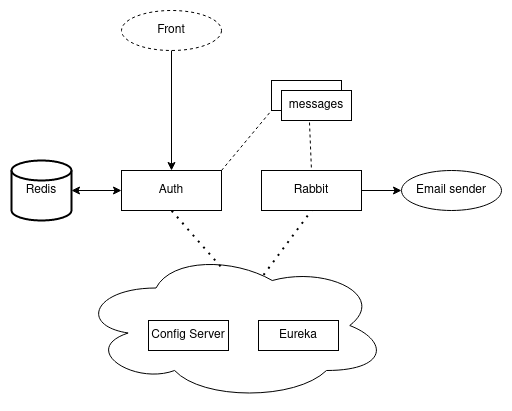

The diagram above was exported from draw.io. Its source (the exported page's mxGraphModel, read from the mxfile embedded in the PNG):
<mxGraphModel dx="1108" dy="492" grid="1" gridSize="10" guides="1" tooltips="1" connect="1" arrows="1" fold="1" page="1" pageScale="1" pageWidth="827" pageHeight="1169" math="0" shadow="0">
  <root>
    <mxCell id="WIyWlLk6GJQsqaUBKTNV-0" />
    <mxCell id="WIyWlLk6GJQsqaUBKTNV-1" parent="WIyWlLk6GJQsqaUBKTNV-0" />
    <mxCell id="KKb3pvrzW4UpNHJQQeT0-0" value="Front" style="ellipse;whiteSpace=wrap;html=1;align=center;dashed=1;" vertex="1" parent="WIyWlLk6GJQsqaUBKTNV-1">
      <mxGeometry x="300" y="70" width="100" height="40" as="geometry" />
    </mxCell>
    <mxCell id="KKb3pvrzW4UpNHJQQeT0-4" value="Auth" style="whiteSpace=wrap;html=1;align=center;" vertex="1" parent="WIyWlLk6GJQsqaUBKTNV-1">
      <mxGeometry x="300" y="230" width="100" height="40" as="geometry" />
    </mxCell>
    <mxCell id="KKb3pvrzW4UpNHJQQeT0-5" value="&lt;div&gt;Rabbit&lt;/div&gt;" style="whiteSpace=wrap;html=1;align=center;" vertex="1" parent="WIyWlLk6GJQsqaUBKTNV-1">
      <mxGeometry x="440" y="230" width="100" height="40" as="geometry" />
    </mxCell>
    <mxCell id="KKb3pvrzW4UpNHJQQeT0-9" value="" style="whiteSpace=wrap;html=1;align=center;" vertex="1" parent="WIyWlLk6GJQsqaUBKTNV-1">
      <mxGeometry x="450" y="140" width="70" height="30" as="geometry" />
    </mxCell>
    <mxCell id="KKb3pvrzW4UpNHJQQeT0-11" value="messages" style="whiteSpace=wrap;html=1;align=center;" vertex="1" parent="WIyWlLk6GJQsqaUBKTNV-1">
      <mxGeometry x="460" y="150" width="70" height="30" as="geometry" />
    </mxCell>
    <mxCell id="KKb3pvrzW4UpNHJQQeT0-12" value="Email sender" style="ellipse;whiteSpace=wrap;html=1;align=center;" vertex="1" parent="WIyWlLk6GJQsqaUBKTNV-1">
      <mxGeometry x="580" y="230" width="100" height="40" as="geometry" />
    </mxCell>
    <mxCell id="KKb3pvrzW4UpNHJQQeT0-13" value="Redis" style="strokeWidth=2;html=1;shape=mxgraph.flowchart.database;whiteSpace=wrap;" vertex="1" parent="WIyWlLk6GJQsqaUBKTNV-1">
      <mxGeometry x="190" y="220" width="60" height="60" as="geometry" />
    </mxCell>
    <mxCell id="KKb3pvrzW4UpNHJQQeT0-14" value="" style="endArrow=classic;html=1;entryX=0.5;entryY=0;entryDx=0;entryDy=0;" edge="1" parent="WIyWlLk6GJQsqaUBKTNV-1" source="KKb3pvrzW4UpNHJQQeT0-0" target="KKb3pvrzW4UpNHJQQeT0-4">
      <mxGeometry width="50" height="50" relative="1" as="geometry">
        <mxPoint x="350" y="160" as="sourcePoint" />
        <mxPoint x="350" y="180.71067811865476" as="targetPoint" />
      </mxGeometry>
    </mxCell>
    <mxCell id="KKb3pvrzW4UpNHJQQeT0-17" value="" style="endArrow=none;dashed=1;html=1;entryX=0;entryY=1;entryDx=0;entryDy=0;" edge="1" parent="WIyWlLk6GJQsqaUBKTNV-1" target="KKb3pvrzW4UpNHJQQeT0-9">
      <mxGeometry width="50" height="50" relative="1" as="geometry">
        <mxPoint x="400" y="230" as="sourcePoint" />
        <mxPoint x="450" y="180" as="targetPoint" />
      </mxGeometry>
    </mxCell>
    <mxCell id="KKb3pvrzW4UpNHJQQeT0-18" value="" style="endArrow=none;dashed=1;html=1;exitX=0.4;exitY=1.067;exitDx=0;exitDy=0;entryX=0.5;entryY=0;entryDx=0;entryDy=0;exitPerimeter=0;" edge="1" parent="WIyWlLk6GJQsqaUBKTNV-1" source="KKb3pvrzW4UpNHJQQeT0-11" target="KKb3pvrzW4UpNHJQQeT0-5">
      <mxGeometry width="50" height="50" relative="1" as="geometry">
        <mxPoint x="390" y="310" as="sourcePoint" />
        <mxPoint x="440" y="260" as="targetPoint" />
      </mxGeometry>
    </mxCell>
    <mxCell id="KKb3pvrzW4UpNHJQQeT0-19" value="" style="endArrow=classic;html=1;entryX=0;entryY=0.5;entryDx=0;entryDy=0;exitX=1;exitY=0.5;exitDx=0;exitDy=0;" edge="1" parent="WIyWlLk6GJQsqaUBKTNV-1" source="KKb3pvrzW4UpNHJQQeT0-5" target="KKb3pvrzW4UpNHJQQeT0-12">
      <mxGeometry width="50" height="50" relative="1" as="geometry">
        <mxPoint x="390" y="310" as="sourcePoint" />
        <mxPoint x="440" y="260" as="targetPoint" />
      </mxGeometry>
    </mxCell>
    <mxCell id="KKb3pvrzW4UpNHJQQeT0-20" value="" style="endArrow=classic;startArrow=classic;html=1;exitX=1;exitY=0.5;exitDx=0;exitDy=0;exitPerimeter=0;" edge="1" parent="WIyWlLk6GJQsqaUBKTNV-1" source="KKb3pvrzW4UpNHJQQeT0-13">
      <mxGeometry width="50" height="50" relative="1" as="geometry">
        <mxPoint x="390" y="310" as="sourcePoint" />
        <mxPoint x="300" y="250" as="targetPoint" />
      </mxGeometry>
    </mxCell>
    <mxCell id="KKb3pvrzW4UpNHJQQeT0-21" value="" style="ellipse;shape=cloud;whiteSpace=wrap;html=1;" vertex="1" parent="WIyWlLk6GJQsqaUBKTNV-1">
      <mxGeometry x="257" y="310" width="310" height="150" as="geometry" />
    </mxCell>
    <mxCell id="KKb3pvrzW4UpNHJQQeT0-22" value="Config Server" style="rounded=0;whiteSpace=wrap;html=1;" vertex="1" parent="WIyWlLk6GJQsqaUBKTNV-1">
      <mxGeometry x="327" y="380" width="80" height="30" as="geometry" />
    </mxCell>
    <mxCell id="KKb3pvrzW4UpNHJQQeT0-23" value="Eureka" style="rounded=0;whiteSpace=wrap;html=1;" vertex="1" parent="WIyWlLk6GJQsqaUBKTNV-1">
      <mxGeometry x="437" y="380" width="80" height="30" as="geometry" />
    </mxCell>
    <mxCell id="KKb3pvrzW4UpNHJQQeT0-24" value="" style="endArrow=none;dashed=1;html=1;dashPattern=1 3;strokeWidth=2;entryX=0.5;entryY=1;entryDx=0;entryDy=0;exitX=0.597;exitY=0.163;exitDx=0;exitDy=0;exitPerimeter=0;" edge="1" parent="WIyWlLk6GJQsqaUBKTNV-1" source="KKb3pvrzW4UpNHJQQeT0-21" target="KKb3pvrzW4UpNHJQQeT0-5">
      <mxGeometry width="50" height="50" relative="1" as="geometry">
        <mxPoint x="390" y="310" as="sourcePoint" />
        <mxPoint x="440" y="260" as="targetPoint" />
      </mxGeometry>
    </mxCell>
    <mxCell id="KKb3pvrzW4UpNHJQQeT0-25" value="" style="endArrow=none;dashed=1;html=1;dashPattern=1 3;strokeWidth=2;exitX=0.458;exitY=0.106;exitDx=0;exitDy=0;exitPerimeter=0;entryX=0.5;entryY=1;entryDx=0;entryDy=0;" edge="1" parent="WIyWlLk6GJQsqaUBKTNV-1" source="KKb3pvrzW4UpNHJQQeT0-21" target="KKb3pvrzW4UpNHJQQeT0-4">
      <mxGeometry width="50" height="50" relative="1" as="geometry">
        <mxPoint x="390" y="310" as="sourcePoint" />
        <mxPoint x="440" y="260" as="targetPoint" />
      </mxGeometry>
    </mxCell>
  </root>
</mxGraphModel>